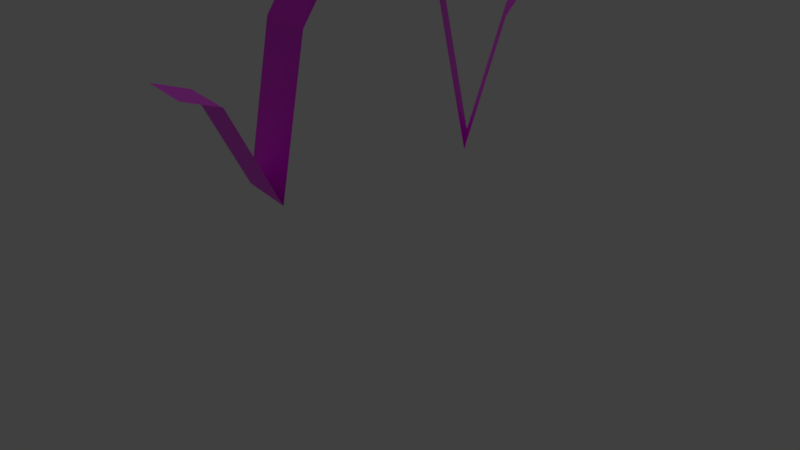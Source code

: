 # Source: grass2.blend  (saved by Blender 2.80.58; exported with 4.5.12 LTS)
import bpy
from mathutils import Matrix  # noqa: F401  (used for matrix-valued properties, if any)

bpy.ops.wm.read_factory_settings(use_empty=True)
scene = bpy.context.scene
scene.name = 'Scene'

# ---- collections
col_collection_1 = bpy.data.collections.new('Collection 1'); scene.collection.children.link(col_collection_1)

# ---- images (referenced by path relative to the original .blend; pixels are not part of the script)
import os
ASSET_DIR = os.environ.get("B2B_ASSET_DIR", "")  # directory of the original .blend (textures are referenced by path, not embedded)
HERE = os.path.dirname(os.path.abspath(__file__))  # packed textures are extracted next to this script under _unpacked/

def load_image(name, relpath, width, height, colorspace="sRGB"):
    """Load a texture the original file referenced (path relative to the .blend, or extracted next to this script)."""
    p = next((c for c in (os.path.join(HERE, relpath), os.path.join(ASSET_DIR, relpath)) if relpath and os.path.exists(c)), "")
    if p:
        img = bpy.data.images.load(p, check_existing=True)
        img.name = name
    else:  # same state as the original file: an image datablock whose file is absent (Cycles renders it pink)
        img = bpy.data.images.new(name, width, height)
        img.source = "FILE"
        img.filepath = "//" + (relpath or name)
    img.colorspace_settings.name = colorspace
    return img
img_grasscolorgradient_png = load_image('GrassColorGradient.png', 'GrassColorGradient.png', 1024, 1024, 'sRGB')

# ---- materials (node trees are filled in below, after node groups)
mat_material_002 = bpy.data.materials.new('Material.002')
mat_material_002.use_transparent_shadow = False
mat_material_002.roughness = 0.25

# ---- material node trees
mat_material_002.use_nodes = True; mat_material_002.node_tree.nodes.clear()
_N = mat_material_002.node_tree.nodes; _L = mat_material_002.node_tree.links
n0 = _N.new('ShaderNodeOutputMaterial'); n0.name = 'Material Output'; n0.location = (300, 300)
n1 = _N.new('ShaderNodeBsdfPrincipled'); n1.name = 'Principled BSDF'; n1.location = (10, 300)
n1.distribution = 'GGX'
n1.subsurface_method = 'BURLEY'
n1.inputs[3].default_value = 1.45
n2 = _N.new('ShaderNodeTexImage'); n2.name = 'Image Texture'; n2.location = (-280, 280)
n2.image = img_grasscolorgradient_png
_L.new(n1.outputs[0], n0.inputs[0])
_L.new(n2.outputs[0], n1.inputs[0])
n0.is_active_output = True

# ---- world
world_world = bpy.data.worlds.new('World'); scene.world = world_world
world_world.color = (0.05088, 0.05088, 0.05088)
world_world.use_sun_shadow = False
world_world.sun_shadow_jitter_overblur = 0.0
world_world.cycles.sampling_method = 'MANUAL'

# ---- cameras
cam_camera = bpy.data.cameras.new('Camera')
cam_camera.clip_end = 100.0
cam_camera.lens = 35.0
cam_camera.sensor_width = 32.0
cam_camera.sensor_height = 18.0
cam_camera.ortho_scale = 7.314
cam_camera.dof.focus_distance = 0.0
cam_camera.dof.aperture_fstop = 128.0

# ---- lights
light_lamp = bpy.data.lights.new('Lamp', 'POINT')
light_lamp.transmission_factor = 0.0
light_lamp.cutoff_distance = 30.0
light_lamp.energy = 100.0
light_lamp.shadow_buffer_clip_start = 1.001
light_lamp.shadow_soft_size = 0.1
light_lamp.shadow_maximum_resolution = 0.006
light_lamp.use_absolute_resolution = True

# ---- meshes
me_grassmesh = bpy.data.meshes.new('GrassMesh')
me_grassmesh.from_pydata([(-1.0, 1.0, -0.09406), (1.0, 1.0, -0.09406), (-1.0, 1.0, -0.09406), (1.0, 1.0, -0.09406), (-1.0, 2.085, -0.1819), (1.0, 2.085, -0.1819), (-1.0, 2.437, -0.3596), (1.0, 2.437, -0.3596), (-1.0, 2.533, -0.5134), (1.0, 2.533, -0.5134), (-1.0, 1.0, -0.09406), (-1.0, 1.0, -0.09406), (-1.0, 1.0, -0.09406), (1.0, 1.0, -0.09406), (1.0, 1.0, -0.09406), (1.0, 1.0, -0.09406), (-1.0, 1.0, -0.09406), (-1.0, 1.0, -0.09406), (1.0, 1.0, -0.09406), (1.0, 1.0, -0.09406), (-1.0, 0.0, 0.0), (1.0, 0.0, 0.0), (-1.0, 0.8946, 0.1148), (1.0, 0.8946, 0.1148), (-0.7764, 1.425, 0.2719), (1.224, 1.425, 0.2719), (-0.7764, 1.605, 0.462), (1.224, 1.605, 0.462), (-3.936, 1.0, -0.5634), (-5.401, 1.0, -0.4272), (-3.936, 1.0, -0.5634), (-5.401, 1.0, -0.4272), (-2.728, 1.544, -0.4334), (-4.193, 1.544, -0.2972), (-7.93, 0.7385, -0.6992), (-6.465, 0.7385, -0.8354), (-3.936, 1.0, -0.5634), (-3.936, 1.0, -0.5634), (-3.936, 1.0, -0.5634), (-5.401, 1.0, -0.4272), (-5.401, 1.0, -0.4272), (-5.401, 1.0, -0.4272), (-3.936, 1.0, -0.5634), (-3.936, 1.0, -0.5634), (-5.401, 1.0, -0.4272), (-5.401, 1.0, -0.4272), (-4.577, -4.859e-08, -0.6323), (-6.042, -4.859e-08, -0.4961), (-5.653, 0.6573, -0.748), (-7.117, 0.6573, -0.6118)], [(18, 16), (0, 2), (3, 1), (44, 42), (28, 30), (31, 29)], [(20, 21, 13, 10), (14, 11, 17, 19), (12, 15, 5, 4), (4, 5, 7, 6), (6, 7, 9, 8), (21, 20, 22, 23), (23, 22, 24, 25), (25, 24, 26, 27), (46, 47, 39, 36), (40, 37, 43, 45), (38, 41, 33, 32), (49, 48, 35, 34), (47, 46, 48, 49)])
_uv = me_grassmesh.uv_layers.new(name='UVMap')
_uv.uv.foreach_set('vector', [0.0007685, 1.192e-07, 0.1632, 0.0, 0.1624, 0.2168, 0.0, 0.2168, 1.0, 0.0, 1.0, 0.0, 1.0, 0.0, 1.0, 0.0, 0.0332, 0.2161, 0.2353, 0.2161, 0.2446, 0.7425, -0.0006997, 0.7425, 0.01266, 0.7433, 0.2155, 0.7433, 0.2157, 0.9125, 0.01286, 0.9125, 0.01838, 0.9186, 0.1952, 0.9186, 0.1955, 0.9977, 0.01863, 0.9977, 0.5686, 0.002502, 0.7306, 0.002502, 0.7296, 0.2136, 0.257, 0.2136, 0.2691, 0.2079, 0.4659, 0.2079, 0.444, 0.5086, 0.2472, 0.5086, 0.2502, 0.5056, 0.4898, 0.5056, 0.4906, 0.6283, 0.2509, 0.6283, 0.6455, 0.00754, 0.9932, 0.00754, 0.9682, 0.5659, 0.6558, 0.5046, 1.0, 0.0, 1.0, 0.0, 1.0, 0.0, 1.0, 0.0, 0.6758, 0.5089, 0.9707, 0.5636, 0.6881, 0.6914, 0.3932, 0.6367, 0.5076, 0.2734, 0.8511, 0.4913, 0.6579, 0.4913, 0.3143, 0.2734, 0.4257, 0.00518, 0.8147, 0.00524, 0.6268, 0.2729, 0.2378, 0.2728])
_ca = me_grassmesh.color_attributes.new('Col', 'BYTE_COLOR', 'CORNER')
_ca.data.foreach_set('color', [1.0, 1.0, 1.0, 1.0, 1.0, 1.0, 1.0, 1.0, 1.0, 1.0, 1.0, 1.0, 1.0, 1.0, 1.0, 1.0, 1.0, 1.0, 1.0, 1.0, 1.0, 1.0, 1.0, 1.0, 1.0, 1.0, 1.0, 1.0, 1.0, 1.0, 1.0, 1.0, 1.0, 1.0, 1.0, 1.0, 1.0, 1.0, 1.0, 1.0, 1.0, 1.0, 1.0, 1.0, 1.0, 1.0, 1.0, 1.0, 1.0, 1.0, 1.0, 1.0, 1.0, 1.0, 1.0, 1.0, 1.0, 1.0, 1.0, 1.0, 1.0, 1.0, 1.0, 1.0, 1.0, 1.0, 1.0, 1.0, 1.0, 1.0, 1.0, 1.0, 1.0, 1.0, 1.0, 1.0, 1.0, 1.0, 1.0, 1.0, 1.0, 1.0, 1.0, 1.0, 1.0, 1.0, 1.0, 1.0, 1.0, 1.0, 1.0, 1.0, 1.0, 1.0, 1.0, 1.0, 1.0, 1.0, 1.0, 1.0, 1.0, 1.0, 1.0, 1.0, 1.0, 1.0, 1.0, 1.0, 1.0, 1.0, 1.0, 1.0, 1.0, 1.0, 1.0, 1.0, 1.0, 1.0, 1.0, 1.0, 1.0, 1.0, 1.0, 1.0, 1.0, 1.0, 1.0, 1.0, 1.0, 1.0, 1.0, 1.0, 1.0, 1.0, 1.0, 1.0, 1.0, 1.0, 1.0, 1.0, 1.0, 1.0, 1.0, 1.0, 1.0, 1.0, 1.0, 1.0, 1.0, 1.0, 1.0, 1.0, 1.0, 1.0, 1.0, 1.0, 1.0, 1.0, 1.0, 1.0, 1.0, 1.0, 1.0, 1.0, 1.0, 1.0, 1.0, 1.0, 1.0, 1.0, 1.0, 1.0, 1.0, 1.0, 1.0, 1.0, 1.0, 1.0, 1.0, 1.0, 1.0, 1.0, 1.0, 1.0, 1.0, 1.0, 1.0, 1.0, 1.0, 1.0, 1.0, 1.0, 1.0, 1.0, 1.0, 1.0, 1.0, 1.0, 1.0, 1.0, 1.0, 1.0, 1.0, 1.0, 1.0, 1.0, 1.0, 1.0])
me_grassmesh.materials.append(mat_material_002)
me_grassmesh.use_remesh_preserve_volume = False
me_grassmesh.use_remesh_preserve_attributes = False
me_grassmesh.use_mirror_vertex_groups = False
me_grassmesh.update()

# ---- objects
ob_grass = bpy.data.objects.new('Grass', me_grassmesh)
ob_lamp = bpy.data.objects.new('Lamp', light_lamp)
ob_camera = bpy.data.objects.new('Camera', cam_camera)

# ---- transforms, parenting, visibility, modifiers, constraints
ob_grass.location = (0.0, 0.0, 0.0)
ob_grass.rotation_euler = (1.571, -0.0, 0.0)
ob_grass.scale = (0.1, 0.5, 1.0)
ob_grass.lineart.crease_threshold = 0.0
ob_lamp.location = (4.076, 1.005, 5.904)
ob_lamp.rotation_euler = (0.6503, 0.05522, 1.866)
ob_lamp.lock_rotations_4d = False
ob_lamp.empty_display_type = 'ARROWS'
ob_lamp.color = (0.0, 0.0, 0.0, 0.0)
ob_lamp.lineart.crease_threshold = 0.0
ob_camera.location = (-2.836, -0.09713, 1.076)
ob_camera.rotation_euler = (1.109, -0.0, -1.457)
ob_camera.lock_rotations_4d = False
ob_camera.empty_display_type = 'ARROWS'
ob_camera.color = (0.0, 0.0, 0.0, 0.0)
ob_camera.display_type = 'WIRE'
ob_camera.lineart.crease_threshold = 0.0

# ---- collection membership
col_collection_1.objects.link(ob_grass)
col_collection_1.objects.link(ob_lamp)
col_collection_1.objects.link(ob_camera)

# ---- scene / render settings (as saved in the file)
scene.camera = ob_camera
scene.frame_start = 1; scene.frame_end = 250; scene.frame_set(45)
scene.render.engine = 'BLENDER_EEVEE_NEXT'
scene.render.resolution_percentage = 50
scene.render.dither_intensity = 0.0
scene.cycles.use_denoising = False
scene.cycles.samples = 128
scene.cycles.sampling_pattern = 'TABULATED_SOBOL'
scene.cycles.light_sampling_threshold = 0.0
scene.cycles.use_adaptive_sampling = False
scene.cycles.use_light_tree = False
scene.cycles.blur_glossy = 0.0
scene.cycles.sample_clamp_indirect = 0.0
scene.view_settings.view_transform = 'Standard'
bpy.context.view_layer.update()
